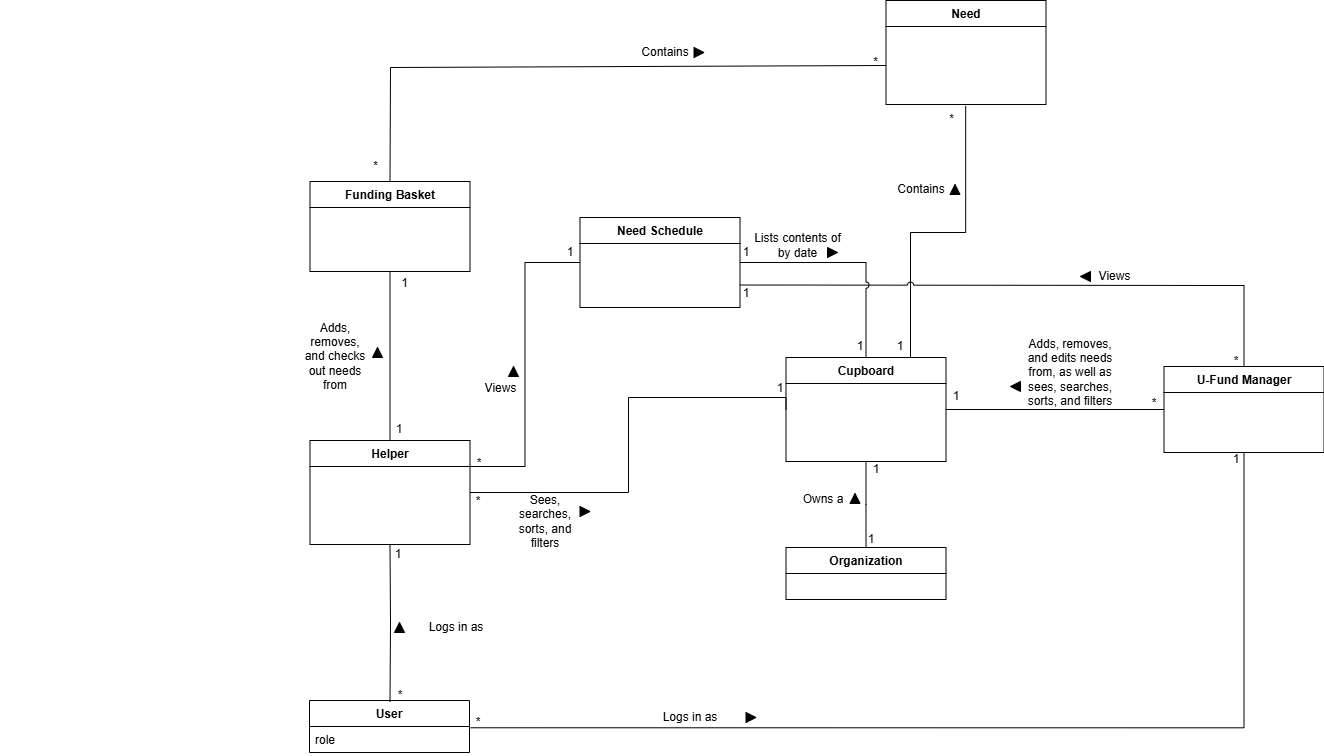

The diagram above was exported from draw.io. Its source (the exported page's mxGraphModel, read from the mxfile embedded in the PNG):
<mxGraphModel dx="1050" dy="572" grid="1" gridSize="10" guides="1" tooltips="1" connect="1" arrows="1" fold="1" page="1" pageScale="1" pageWidth="1654" pageHeight="1169" math="0" shadow="0">
  <root>
    <mxCell id="0" />
    <mxCell id="1" parent="0" />
    <mxCell id="hnlg1iIJ1b9dIxAX3AsN-6" value="User" style="swimlane;fontStyle=1;align=center;verticalAlign=top;childLayout=stackLayout;horizontal=1;startSize=26;horizontalStack=0;resizeParent=1;resizeParentMax=0;resizeLast=0;collapsible=1;marginBottom=0;whiteSpace=wrap;html=1;" parent="1" vertex="1">
      <mxGeometry x="309" y="713" width="160" height="52" as="geometry" />
    </mxCell>
    <mxCell id="hnlg1iIJ1b9dIxAX3AsN-8" value="role" style="text;strokeColor=none;fillColor=none;align=left;verticalAlign=top;spacingLeft=4;spacingRight=4;overflow=hidden;rotatable=0;points=[[0,0.5],[1,0.5]];portConstraint=eastwest;whiteSpace=wrap;html=1;" parent="hnlg1iIJ1b9dIxAX3AsN-6" vertex="1">
      <mxGeometry y="26" width="160" height="26" as="geometry" />
    </mxCell>
    <mxCell id="hnlg1iIJ1b9dIxAX3AsN-9" style="edgeStyle=orthogonalEdgeStyle;rounded=0;orthogonalLoop=1;jettySize=auto;html=1;exitX=0.5;exitY=1;exitDx=0;exitDy=0;entryX=0.5;entryY=0;entryDx=0;entryDy=0;endArrow=none;endFill=0;endSize=16;" parent="1" source="hnlg1iIJ1b9dIxAX3AsN-12" edge="1">
      <mxGeometry relative="1" as="geometry">
        <mxPoint x="865.5" y="560" as="targetPoint" />
      </mxGeometry>
    </mxCell>
    <mxCell id="hnlg1iIJ1b9dIxAX3AsN-10" style="edgeStyle=orthogonalEdgeStyle;rounded=0;orthogonalLoop=1;jettySize=auto;html=1;exitX=0.5;exitY=0;exitDx=0;exitDy=0;endArrow=none;endFill=0;startArrow=none;startFill=0;startSize=14;entryX=0.498;entryY=1.054;entryDx=0;entryDy=0;entryPerimeter=0;" parent="1" source="hnlg1iIJ1b9dIxAX3AsN-12" edge="1">
      <mxGeometry relative="1" as="geometry">
        <Array as="points">
          <mxPoint x="910" y="370" />
          <mxPoint x="910" y="245" />
          <mxPoint x="965" y="245" />
        </Array>
        <mxPoint x="965.1800000000003" y="118.404" as="targetPoint" />
      </mxGeometry>
    </mxCell>
    <mxCell id="hnlg1iIJ1b9dIxAX3AsN-12" value="Cupboard" style="swimlane;fontStyle=1;align=center;verticalAlign=top;childLayout=stackLayout;horizontal=1;startSize=26;horizontalStack=0;resizeParent=1;resizeParentMax=0;resizeLast=0;collapsible=1;marginBottom=0;whiteSpace=wrap;html=1;" parent="1" vertex="1">
      <mxGeometry x="785.5" y="370" width="160" height="104" as="geometry" />
    </mxCell>
    <mxCell id="hnlg1iIJ1b9dIxAX3AsN-13" style="edgeStyle=orthogonalEdgeStyle;rounded=0;orthogonalLoop=1;jettySize=auto;html=1;exitX=1;exitY=0.5;exitDx=0;exitDy=0;entryX=0;entryY=0.5;entryDx=0;entryDy=0;endArrow=none;endFill=0;" parent="1" source="hnlg1iIJ1b9dIxAX3AsN-15" target="hnlg1iIJ1b9dIxAX3AsN-12" edge="1">
      <mxGeometry relative="1" as="geometry">
        <Array as="points">
          <mxPoint x="628" y="505" />
          <mxPoint x="628" y="410" />
          <mxPoint x="786" y="410" />
        </Array>
      </mxGeometry>
    </mxCell>
    <mxCell id="hnlg1iIJ1b9dIxAX3AsN-14" style="edgeStyle=orthogonalEdgeStyle;rounded=0;orthogonalLoop=1;jettySize=auto;html=1;exitX=0.5;exitY=0;exitDx=0;exitDy=0;entryX=0.5;entryY=1;entryDx=0;entryDy=0;endArrow=none;endFill=0;endSize=16;" parent="1" source="hnlg1iIJ1b9dIxAX3AsN-15" target="hnlg1iIJ1b9dIxAX3AsN-32" edge="1">
      <mxGeometry relative="1" as="geometry" />
    </mxCell>
    <mxCell id="N8Ha1D4TAQ6sdOiOsKXy-6" style="edgeStyle=orthogonalEdgeStyle;rounded=0;orthogonalLoop=1;jettySize=auto;html=1;entryX=0;entryY=0.5;entryDx=0;entryDy=0;exitX=1;exitY=0.25;exitDx=0;exitDy=0;endArrow=none;endFill=0;" parent="1" source="hnlg1iIJ1b9dIxAX3AsN-15" target="N8Ha1D4TAQ6sdOiOsKXy-5" edge="1">
      <mxGeometry relative="1" as="geometry" />
    </mxCell>
    <mxCell id="hnlg1iIJ1b9dIxAX3AsN-15" value="Helper" style="swimlane;fontStyle=1;align=center;verticalAlign=top;childLayout=stackLayout;horizontal=1;startSize=26;horizontalStack=0;resizeParent=1;resizeParentMax=0;resizeLast=0;collapsible=1;marginBottom=0;whiteSpace=wrap;html=1;" parent="1" vertex="1">
      <mxGeometry x="309.5" y="453" width="160" height="104" as="geometry" />
    </mxCell>
    <mxCell id="hnlg1iIJ1b9dIxAX3AsN-16" style="edgeStyle=orthogonalEdgeStyle;rounded=0;orthogonalLoop=1;jettySize=auto;html=1;exitX=0;exitY=0.5;exitDx=0;exitDy=0;entryX=1;entryY=0.5;entryDx=0;entryDy=0;endArrow=none;endFill=0;" parent="1" source="hnlg1iIJ1b9dIxAX3AsN-17" target="hnlg1iIJ1b9dIxAX3AsN-12" edge="1">
      <mxGeometry relative="1" as="geometry" />
    </mxCell>
    <mxCell id="MpJYqScsw3itbcfrV7YT-1" style="edgeStyle=orthogonalEdgeStyle;rounded=0;orthogonalLoop=1;jettySize=auto;html=1;entryX=1;entryY=0.75;entryDx=0;entryDy=0;endArrow=none;endFill=0;jumpStyle=arc;" parent="1" source="hnlg1iIJ1b9dIxAX3AsN-17" target="N8Ha1D4TAQ6sdOiOsKXy-5" edge="1">
      <mxGeometry relative="1" as="geometry">
        <Array as="points">
          <mxPoint x="1244" y="298" />
          <mxPoint x="952" y="298" />
        </Array>
      </mxGeometry>
    </mxCell>
    <mxCell id="hnlg1iIJ1b9dIxAX3AsN-17" value="U-Fund Manager" style="swimlane;fontStyle=1;align=center;verticalAlign=top;childLayout=stackLayout;horizontal=1;startSize=26;horizontalStack=0;resizeParent=1;resizeParentMax=0;resizeLast=0;collapsible=1;marginBottom=0;whiteSpace=wrap;html=1;" parent="1" vertex="1">
      <mxGeometry x="1163.5" y="379" width="160" height="86" as="geometry" />
    </mxCell>
    <mxCell id="hnlg1iIJ1b9dIxAX3AsN-23" style="edgeStyle=orthogonalEdgeStyle;rounded=0;orthogonalLoop=1;jettySize=auto;html=1;exitX=1.007;exitY=0.049;exitDx=0;exitDy=0;entryX=0.5;entryY=1;entryDx=0;entryDy=0;endArrow=none;endFill=0;exitPerimeter=0;" parent="1" source="hnlg1iIJ1b9dIxAX3AsN-8" target="hnlg1iIJ1b9dIxAX3AsN-17" edge="1">
      <mxGeometry relative="1" as="geometry">
        <mxPoint x="469.5" y="759" as="sourcePoint" />
      </mxGeometry>
    </mxCell>
    <mxCell id="hnlg1iIJ1b9dIxAX3AsN-24" style="edgeStyle=orthogonalEdgeStyle;rounded=0;orthogonalLoop=1;jettySize=auto;html=1;exitX=0.5;exitY=0;exitDx=0;exitDy=0;entryX=0.5;entryY=1;entryDx=0;entryDy=0;endArrow=none;endFill=0;" parent="1" target="hnlg1iIJ1b9dIxAX3AsN-15" edge="1">
      <mxGeometry relative="1" as="geometry">
        <mxPoint x="389.5" y="714" as="sourcePoint" />
      </mxGeometry>
    </mxCell>
    <mxCell id="hnlg1iIJ1b9dIxAX3AsN-29" value="1" style="text;html=1;align=center;verticalAlign=middle;whiteSpace=wrap;rounded=0;" parent="1" vertex="1">
      <mxGeometry x="865.5" y="477" width="20" height="10" as="geometry" />
    </mxCell>
    <mxCell id="hnlg1iIJ1b9dIxAX3AsN-32" value="Funding Basket" style="swimlane;fontStyle=1;align=center;verticalAlign=top;childLayout=stackLayout;horizontal=1;startSize=26;horizontalStack=0;resizeParent=1;resizeParentMax=0;resizeLast=0;collapsible=1;marginBottom=0;whiteSpace=wrap;html=1;" parent="1" vertex="1">
      <mxGeometry x="309.5" y="194" width="160" height="90" as="geometry" />
    </mxCell>
    <mxCell id="hnlg1iIJ1b9dIxAX3AsN-33" value="&lt;div&gt;Sees, searches, sorts, and filters&lt;br&gt;&lt;/div&gt;" style="text;html=1;align=center;verticalAlign=middle;whiteSpace=wrap;rounded=0;" parent="1" vertex="1">
      <mxGeometry x="509.5" y="506" width="70" height="56" as="geometry" />
    </mxCell>
    <mxCell id="hnlg1iIJ1b9dIxAX3AsN-34" value="Adds, removes, and checks out needs from" style="text;html=1;align=center;verticalAlign=middle;whiteSpace=wrap;rounded=0;" parent="1" vertex="1">
      <mxGeometry x="300" y="354" width="70" height="30" as="geometry" />
    </mxCell>
    <mxCell id="hnlg1iIJ1b9dIxAX3AsN-35" value="1" style="text;html=1;align=center;verticalAlign=middle;whiteSpace=wrap;rounded=0;" parent="1" vertex="1">
      <mxGeometry x="400.5" y="284" width="7" height="23" as="geometry" />
    </mxCell>
    <mxCell id="hnlg1iIJ1b9dIxAX3AsN-36" value="1" style="text;html=1;align=center;verticalAlign=middle;whiteSpace=wrap;rounded=0;" parent="1" vertex="1">
      <mxGeometry x="394" y="430" width="10" height="23" as="geometry" />
    </mxCell>
    <mxCell id="hnlg1iIJ1b9dIxAX3AsN-37" value="Adds, removes, and edits needs from, as well as sees, searches, sorts, and filters" style="text;html=1;align=center;verticalAlign=middle;whiteSpace=wrap;rounded=0;" parent="1" vertex="1">
      <mxGeometry x="1020" y="370" width="100" height="30" as="geometry" />
    </mxCell>
    <mxCell id="hnlg1iIJ1b9dIxAX3AsN-38" value="1" style="text;html=1;align=center;verticalAlign=middle;whiteSpace=wrap;rounded=0;" parent="1" vertex="1">
      <mxGeometry x="945.5" y="404" width="20" height="10" as="geometry" />
    </mxCell>
    <mxCell id="hnlg1iIJ1b9dIxAX3AsN-39" value="*" style="text;html=1;align=center;verticalAlign=middle;whiteSpace=wrap;rounded=0;" parent="1" vertex="1">
      <mxGeometry x="1143.5" y="411" width="20" height="10" as="geometry" />
    </mxCell>
    <mxCell id="hnlg1iIJ1b9dIxAX3AsN-40" value="1" style="text;html=1;align=center;verticalAlign=middle;whiteSpace=wrap;rounded=0;" parent="1" vertex="1">
      <mxGeometry x="559.5" y="260" width="20" height="10" as="geometry" />
    </mxCell>
    <mxCell id="hnlg1iIJ1b9dIxAX3AsN-41" value="1" style="text;html=1;align=center;verticalAlign=middle;whiteSpace=wrap;rounded=0;" parent="1" vertex="1">
      <mxGeometry x="860.5" y="547" width="20" height="10" as="geometry" />
    </mxCell>
    <mxCell id="hnlg1iIJ1b9dIxAX3AsN-42" value="1" style="text;html=1;align=center;verticalAlign=middle;whiteSpace=wrap;rounded=0;" parent="1" vertex="1">
      <mxGeometry x="889.5" y="354" width="20" height="10" as="geometry" />
    </mxCell>
    <mxCell id="hnlg1iIJ1b9dIxAX3AsN-50" value="*" style="text;html=1;align=center;verticalAlign=middle;whiteSpace=wrap;rounded=0;" parent="1" vertex="1">
      <mxGeometry x="468" y="509" width="20" height="10" as="geometry" />
    </mxCell>
    <mxCell id="hnlg1iIJ1b9dIxAX3AsN-55" value="Logs in as" style="text;html=1;align=center;verticalAlign=middle;whiteSpace=wrap;rounded=0;" parent="1" vertex="1">
      <mxGeometry x="639.5" y="720" width="100" height="20" as="geometry" />
    </mxCell>
    <mxCell id="hnlg1iIJ1b9dIxAX3AsN-56" value="Logs in as" style="text;html=1;align=center;verticalAlign=middle;whiteSpace=wrap;rounded=0;" parent="1" vertex="1">
      <mxGeometry x="404" y="630" width="104" height="20" as="geometry" />
    </mxCell>
    <mxCell id="hnlg1iIJ1b9dIxAX3AsN-58" value="" style="triangle;whiteSpace=wrap;html=1;rotation=90;direction=north;fillColor=#000000;" parent="1" vertex="1">
      <mxGeometry x="745.5" y="725" width="10" height="10" as="geometry" />
    </mxCell>
    <mxCell id="hnlg1iIJ1b9dIxAX3AsN-59" value="" style="triangle;whiteSpace=wrap;html=1;rotation=90;direction=west;fillStyle=solid;fillColor=#000000;" parent="1" vertex="1">
      <mxGeometry x="394" y="635" width="10" height="10" as="geometry" />
    </mxCell>
    <mxCell id="hnlg1iIJ1b9dIxAX3AsN-60" value="" style="triangle;whiteSpace=wrap;html=1;rotation=-180;direction=west;fillColor=#000000;" parent="1" vertex="1">
      <mxGeometry x="579.5" y="519" width="10" height="10" as="geometry" />
    </mxCell>
    <mxCell id="hnlg1iIJ1b9dIxAX3AsN-61" value="" style="triangle;whiteSpace=wrap;html=1;rotation=90;direction=west;fillColor=#000000;" parent="1" vertex="1">
      <mxGeometry x="372" y="360" width="10" height="10" as="geometry" />
    </mxCell>
    <mxCell id="hnlg1iIJ1b9dIxAX3AsN-64" value="Owns a" style="text;html=1;align=center;verticalAlign=middle;whiteSpace=wrap;rounded=0;" parent="1" vertex="1">
      <mxGeometry x="795.5" y="497" width="54" height="30" as="geometry" />
    </mxCell>
    <mxCell id="hnlg1iIJ1b9dIxAX3AsN-65" value="" style="triangle;whiteSpace=wrap;html=1;rotation=270;direction=east;fillColor=#000000;" parent="1" vertex="1">
      <mxGeometry x="849.5" y="506" width="10" height="10" as="geometry" />
    </mxCell>
    <mxCell id="hnlg1iIJ1b9dIxAX3AsN-66" value="" style="triangle;whiteSpace=wrap;html=1;rotation=90;direction=south;fillColor=#000000;" parent="1" vertex="1">
      <mxGeometry x="1010" y="394" width="10" height="10" as="geometry" />
    </mxCell>
    <mxCell id="hnlg1iIJ1b9dIxAX3AsN-70" value="" style="text;html=1;align=left;verticalAlign=middle;whiteSpace=wrap;rounded=0;container=1;" parent="1" vertex="1">
      <mxGeometry y="40" width="270" height="20" as="geometry" />
    </mxCell>
    <mxCell id="hnlg1iIJ1b9dIxAX3AsN-72" value="" style="text;html=1;align=left;verticalAlign=middle;whiteSpace=wrap;rounded=0;" parent="1" vertex="1">
      <mxGeometry y="80" width="140" height="20" as="geometry" />
    </mxCell>
    <mxCell id="IJ6WmgU55nRbOig7uJ32-1" value="" style="endArrow=none;html=1;rounded=0;exitX=0.5;exitY=0;exitDx=0;exitDy=0;entryX=0;entryY=0.5;entryDx=0;entryDy=0;" parent="1" source="hnlg1iIJ1b9dIxAX3AsN-32" edge="1">
      <mxGeometry width="50" height="50" relative="1" as="geometry">
        <mxPoint x="790" y="400" as="sourcePoint" />
        <mxPoint x="885.5" y="78" as="targetPoint" />
        <Array as="points">
          <mxPoint x="390" y="80" />
        </Array>
      </mxGeometry>
    </mxCell>
    <mxCell id="hnlg1iIJ1b9dIxAX3AsN-84" value="Organization" style="swimlane;fontStyle=1;align=center;verticalAlign=top;childLayout=stackLayout;horizontal=1;startSize=26;horizontalStack=0;resizeParent=1;resizeParentMax=0;resizeLast=0;collapsible=1;marginBottom=0;whiteSpace=wrap;html=1;" parent="1" vertex="1">
      <mxGeometry x="785.5" y="560" width="160" height="52" as="geometry" />
    </mxCell>
    <mxCell id="hnlg1iIJ1b9dIxAX3AsN-88" value="Contains" style="text;html=1;align=center;verticalAlign=middle;whiteSpace=wrap;rounded=0;" parent="1" vertex="1">
      <mxGeometry x="639.5" y="60" width="50" height="10" as="geometry" />
    </mxCell>
    <mxCell id="hnlg1iIJ1b9dIxAX3AsN-89" value="" style="triangle;whiteSpace=wrap;html=1;rotation=90;direction=north;fillColor=#000000;" parent="1" vertex="1">
      <mxGeometry x="693.5" y="60" width="10" height="10" as="geometry" />
    </mxCell>
    <mxCell id="hnlg1iIJ1b9dIxAX3AsN-79" value="Need" style="swimlane;fontStyle=1;align=center;verticalAlign=top;childLayout=stackLayout;horizontal=1;startSize=26;horizontalStack=0;resizeParent=1;resizeParentMax=0;resizeLast=0;collapsible=1;marginBottom=0;whiteSpace=wrap;html=1;" parent="1" vertex="1">
      <mxGeometry x="885.5" y="13" width="160" height="104" as="geometry" />
    </mxCell>
    <mxCell id="IJ6WmgU55nRbOig7uJ32-2" value="*" style="text;html=1;align=center;verticalAlign=middle;resizable=0;points=[];autosize=1;strokeColor=none;fillColor=none;" parent="1" vertex="1">
      <mxGeometry x="859.5" y="60" width="30" height="30" as="geometry" />
    </mxCell>
    <mxCell id="IJ6WmgU55nRbOig7uJ32-3" value="*" style="text;html=1;align=center;verticalAlign=middle;resizable=0;points=[];autosize=1;strokeColor=none;fillColor=none;" parent="1" vertex="1">
      <mxGeometry x="359.5" y="164" width="30" height="30" as="geometry" />
    </mxCell>
    <mxCell id="hnlg1iIJ1b9dIxAX3AsN-90" value="Contains" style="text;html=1;align=center;verticalAlign=middle;whiteSpace=wrap;rounded=0;" parent="1" vertex="1">
      <mxGeometry x="895.5" y="197" width="50" height="10" as="geometry" />
    </mxCell>
    <mxCell id="hnlg1iIJ1b9dIxAX3AsN-91" value="" style="triangle;whiteSpace=wrap;html=1;rotation=90;direction=west;fillColor=#000000;" parent="1" vertex="1">
      <mxGeometry x="949.5" y="197" width="10" height="10" as="geometry" />
    </mxCell>
    <mxCell id="hnlg1iIJ1b9dIxAX3AsN-96" value="*" style="text;html=1;align=center;verticalAlign=middle;resizable=0;points=[];autosize=1;strokeColor=none;fillColor=none;" parent="1" vertex="1">
      <mxGeometry x="935.5" y="117" width="30" height="30" as="geometry" />
    </mxCell>
    <mxCell id="MpJYqScsw3itbcfrV7YT-2" style="edgeStyle=orthogonalEdgeStyle;rounded=0;orthogonalLoop=1;jettySize=auto;html=1;entryX=0.5;entryY=0;entryDx=0;entryDy=0;endArrow=none;endFill=0;jumpStyle=arc;" parent="1" source="N8Ha1D4TAQ6sdOiOsKXy-5" target="hnlg1iIJ1b9dIxAX3AsN-12" edge="1">
      <mxGeometry relative="1" as="geometry" />
    </mxCell>
    <mxCell id="N8Ha1D4TAQ6sdOiOsKXy-5" value="Need Schedule" style="swimlane;fontStyle=1;align=center;verticalAlign=top;childLayout=stackLayout;horizontal=1;startSize=26;horizontalStack=0;resizeParent=1;resizeParentMax=0;resizeLast=0;collapsible=1;marginBottom=0;whiteSpace=wrap;html=1;" parent="1" vertex="1">
      <mxGeometry x="579.5" y="230" width="160" height="90" as="geometry" />
    </mxCell>
    <mxCell id="N8Ha1D4TAQ6sdOiOsKXy-7" value="*" style="text;html=1;align=center;verticalAlign=middle;whiteSpace=wrap;rounded=0;" parent="1" vertex="1">
      <mxGeometry x="469" y="471" width="20" height="10" as="geometry" />
    </mxCell>
    <mxCell id="N8Ha1D4TAQ6sdOiOsKXy-8" value="1" style="text;html=1;align=center;verticalAlign=middle;whiteSpace=wrap;rounded=0;" parent="1" vertex="1">
      <mxGeometry x="770" y="396" width="20" height="10" as="geometry" />
    </mxCell>
    <mxCell id="N8Ha1D4TAQ6sdOiOsKXy-13" value="Lists contents of&lt;div&gt;by date&lt;/div&gt;" style="text;html=1;align=center;verticalAlign=middle;resizable=0;points=[];autosize=1;strokeColor=none;fillColor=none;" parent="1" vertex="1">
      <mxGeometry x="742" y="238" width="110" height="40" as="geometry" />
    </mxCell>
    <mxCell id="N8Ha1D4TAQ6sdOiOsKXy-14" value="" style="triangle;whiteSpace=wrap;html=1;rotation=0;direction=east;fillColor=#000000;" parent="1" vertex="1">
      <mxGeometry x="827" y="260" width="10" height="10" as="geometry" />
    </mxCell>
    <mxCell id="N8Ha1D4TAQ6sdOiOsKXy-15" value="Views" style="text;html=1;align=center;verticalAlign=middle;resizable=0;points=[];autosize=1;strokeColor=none;fillColor=none;" parent="1" vertex="1">
      <mxGeometry x="469.5" y="386" width="60" height="30" as="geometry" />
    </mxCell>
    <mxCell id="N8Ha1D4TAQ6sdOiOsKXy-16" value="" style="triangle;whiteSpace=wrap;html=1;rotation=90;direction=west;fillColor=#000000;" parent="1" vertex="1">
      <mxGeometry x="508" y="379" width="10" height="10" as="geometry" />
    </mxCell>
    <mxCell id="MpJYqScsw3itbcfrV7YT-3" value="Views" style="text;html=1;align=center;verticalAlign=middle;resizable=0;points=[];autosize=1;strokeColor=none;fillColor=none;" parent="1" vertex="1">
      <mxGeometry x="1083.5" y="274" width="60" height="30" as="geometry" />
    </mxCell>
    <mxCell id="MpJYqScsw3itbcfrV7YT-4" value="" style="triangle;whiteSpace=wrap;html=1;rotation=0;direction=west;fillColor=#000000;" parent="1" vertex="1">
      <mxGeometry x="1080" y="284" width="10" height="10" as="geometry" />
    </mxCell>
    <mxCell id="MpJYqScsw3itbcfrV7YT-7" value="1" style="text;html=1;align=center;verticalAlign=middle;whiteSpace=wrap;rounded=0;" parent="1" vertex="1">
      <mxGeometry x="735.5" y="260" width="20" height="10" as="geometry" />
    </mxCell>
    <mxCell id="MpJYqScsw3itbcfrV7YT-8" value="1" style="text;html=1;align=center;verticalAlign=middle;whiteSpace=wrap;rounded=0;" parent="1" vertex="1">
      <mxGeometry x="736" y="301" width="20" height="10" as="geometry" />
    </mxCell>
    <mxCell id="MpJYqScsw3itbcfrV7YT-9" value="1" style="text;html=1;align=center;verticalAlign=middle;whiteSpace=wrap;rounded=0;" parent="1" vertex="1">
      <mxGeometry x="849.5" y="354" width="20" height="10" as="geometry" />
    </mxCell>
    <mxCell id="MpJYqScsw3itbcfrV7YT-10" value="*" style="text;html=1;align=center;verticalAlign=middle;whiteSpace=wrap;rounded=0;" parent="1" vertex="1">
      <mxGeometry x="1225.5" y="369" width="20" height="10" as="geometry" />
    </mxCell>
    <mxCell id="MpJYqScsw3itbcfrV7YT-12" value="*" style="text;html=1;align=center;verticalAlign=middle;whiteSpace=wrap;rounded=0;" parent="1" vertex="1">
      <mxGeometry x="389.5" y="703" width="20" height="10" as="geometry" />
    </mxCell>
    <mxCell id="MpJYqScsw3itbcfrV7YT-13" value="*&lt;span style=&quot;color: rgba(0, 0, 0, 0); font-family: monospace; font-size: 0px; text-align: start; text-wrap-mode: nowrap;&quot;&gt;%3CmxGraphModel%3E%3Croot%3E%3CmxCell%20id%3D%220%22%2F%3E%3CmxCell%20id%3D%221%22%20parent%3D%220%22%2F%3E%3CmxCell%20id%3D%222%22%20value%3D%221%22%20style%3D%22text%3Bhtml%3D1%3Balign%3Dcenter%3BverticalAlign%3Dmiddle%3BwhiteSpace%3Dwrap%3Brounded%3D0%3B%22%20vertex%3D%221%22%20parent%3D%221%22%3E%3CmxGeometry%20x%3D%22559.5%22%20y%3D%22260%22%20width%3D%2220%22%20height%3D%2210%22%20as%3D%22geometry%22%2F%3E%3C%2FmxCell%3E%3C%2Froot%3E%3C%2FmxGraphModel%3E&lt;/span&gt;" style="text;html=1;align=center;verticalAlign=middle;whiteSpace=wrap;rounded=0;" parent="1" vertex="1">
      <mxGeometry x="468" y="730" width="20" height="10" as="geometry" />
    </mxCell>
    <mxCell id="MpJYqScsw3itbcfrV7YT-14" value="1" style="text;html=1;align=center;verticalAlign=middle;whiteSpace=wrap;rounded=0;" parent="1" vertex="1">
      <mxGeometry x="387.5" y="562" width="20" height="10" as="geometry" />
    </mxCell>
    <mxCell id="MpJYqScsw3itbcfrV7YT-15" value="1" style="text;html=1;align=center;verticalAlign=middle;whiteSpace=wrap;rounded=0;" parent="1" vertex="1">
      <mxGeometry x="1225.5" y="467" width="20" height="10" as="geometry" />
    </mxCell>
  </root>
</mxGraphModel>